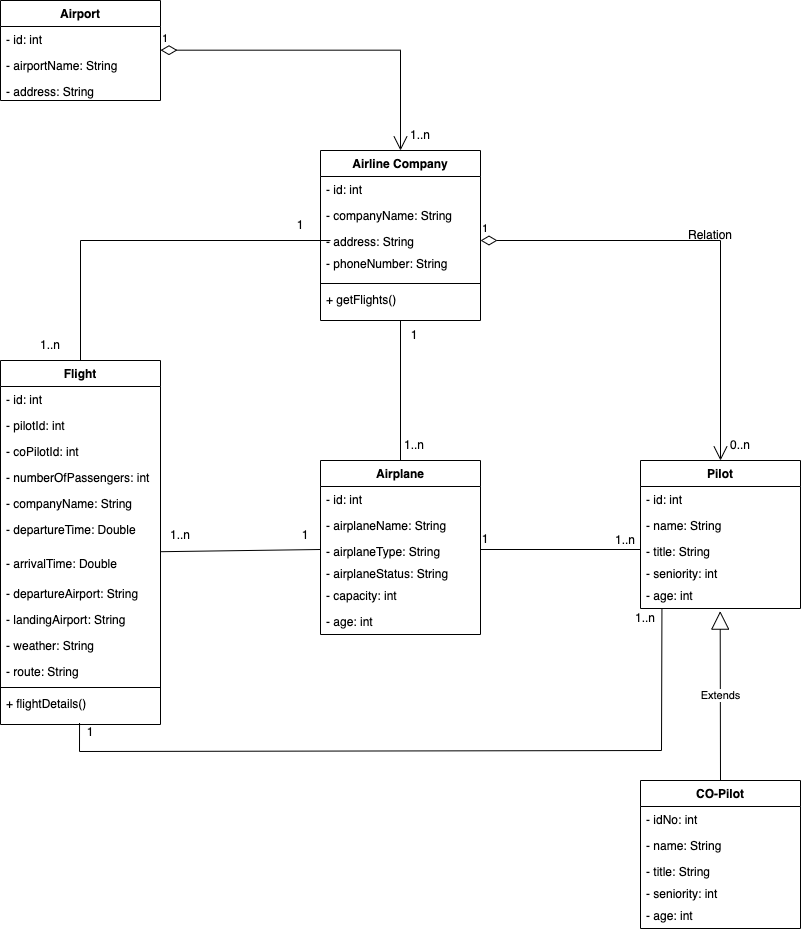

The diagram above was exported from draw.io. Its source (the exported page's mxGraphModel, read from the mxfile embedded in the PNG):
<mxGraphModel dx="1577" dy="880" grid="1" gridSize="10" guides="1" tooltips="1" connect="1" arrows="1" fold="1" page="1" pageScale="1" pageWidth="827" pageHeight="1169" math="0" shadow="0">
  <root>
    <mxCell id="WIyWlLk6GJQsqaUBKTNV-0" />
    <mxCell id="WIyWlLk6GJQsqaUBKTNV-1" parent="WIyWlLk6GJQsqaUBKTNV-0" />
    <mxCell id="eyQRyMec67LDnDLOtXvz-0" value="Airport" style="swimlane;fontStyle=1;align=center;verticalAlign=top;childLayout=stackLayout;horizontal=1;startSize=26;horizontalStack=0;resizeParent=1;resizeParentMax=0;resizeLast=0;collapsible=1;marginBottom=0;" vertex="1" parent="WIyWlLk6GJQsqaUBKTNV-1">
      <mxGeometry y="210" width="160" height="100" as="geometry" />
    </mxCell>
    <mxCell id="eyQRyMec67LDnDLOtXvz-1" value="- id: int" style="text;strokeColor=none;fillColor=none;align=left;verticalAlign=top;spacingLeft=4;spacingRight=4;overflow=hidden;rotatable=0;points=[[0,0.5],[1,0.5]];portConstraint=eastwest;" vertex="1" parent="eyQRyMec67LDnDLOtXvz-0">
      <mxGeometry y="26" width="160" height="26" as="geometry" />
    </mxCell>
    <mxCell id="eyQRyMec67LDnDLOtXvz-4" value="- airportName: String" style="text;strokeColor=none;fillColor=none;align=left;verticalAlign=top;spacingLeft=4;spacingRight=4;overflow=hidden;rotatable=0;points=[[0,0.5],[1,0.5]];portConstraint=eastwest;" vertex="1" parent="eyQRyMec67LDnDLOtXvz-0">
      <mxGeometry y="52" width="160" height="26" as="geometry" />
    </mxCell>
    <mxCell id="eyQRyMec67LDnDLOtXvz-3" value="- address: String" style="text;strokeColor=none;fillColor=none;align=left;verticalAlign=top;spacingLeft=4;spacingRight=4;overflow=hidden;rotatable=0;points=[[0,0.5],[1,0.5]];portConstraint=eastwest;" vertex="1" parent="eyQRyMec67LDnDLOtXvz-0">
      <mxGeometry y="78" width="160" height="22" as="geometry" />
    </mxCell>
    <mxCell id="eyQRyMec67LDnDLOtXvz-10" value="Airline Company" style="swimlane;fontStyle=1;align=center;verticalAlign=top;childLayout=stackLayout;horizontal=1;startSize=26;horizontalStack=0;resizeParent=1;resizeParentMax=0;resizeLast=0;collapsible=1;marginBottom=0;" vertex="1" parent="WIyWlLk6GJQsqaUBKTNV-1">
      <mxGeometry x="320" y="360" width="160" height="170" as="geometry" />
    </mxCell>
    <mxCell id="eyQRyMec67LDnDLOtXvz-11" value="- id: int" style="text;strokeColor=none;fillColor=none;align=left;verticalAlign=top;spacingLeft=4;spacingRight=4;overflow=hidden;rotatable=0;points=[[0,0.5],[1,0.5]];portConstraint=eastwest;" vertex="1" parent="eyQRyMec67LDnDLOtXvz-10">
      <mxGeometry y="26" width="160" height="26" as="geometry" />
    </mxCell>
    <mxCell id="eyQRyMec67LDnDLOtXvz-12" value="- companyName: String" style="text;strokeColor=none;fillColor=none;align=left;verticalAlign=top;spacingLeft=4;spacingRight=4;overflow=hidden;rotatable=0;points=[[0,0.5],[1,0.5]];portConstraint=eastwest;" vertex="1" parent="eyQRyMec67LDnDLOtXvz-10">
      <mxGeometry y="52" width="160" height="26" as="geometry" />
    </mxCell>
    <mxCell id="eyQRyMec67LDnDLOtXvz-13" value="- address: String" style="text;strokeColor=none;fillColor=none;align=left;verticalAlign=top;spacingLeft=4;spacingRight=4;overflow=hidden;rotatable=0;points=[[0,0.5],[1,0.5]];portConstraint=eastwest;" vertex="1" parent="eyQRyMec67LDnDLOtXvz-10">
      <mxGeometry y="78" width="160" height="22" as="geometry" />
    </mxCell>
    <mxCell id="eyQRyMec67LDnDLOtXvz-23" value="- phoneNumber: String" style="text;strokeColor=none;fillColor=none;align=left;verticalAlign=top;spacingLeft=4;spacingRight=4;overflow=hidden;rotatable=0;points=[[0,0.5],[1,0.5]];portConstraint=eastwest;" vertex="1" parent="eyQRyMec67LDnDLOtXvz-10">
      <mxGeometry y="100" width="160" height="30" as="geometry" />
    </mxCell>
    <mxCell id="eyQRyMec67LDnDLOtXvz-22" value="" style="line;strokeWidth=1;fillColor=none;align=left;verticalAlign=middle;spacingTop=-1;spacingLeft=3;spacingRight=3;rotatable=0;labelPosition=right;points=[];portConstraint=eastwest;" vertex="1" parent="eyQRyMec67LDnDLOtXvz-10">
      <mxGeometry y="130" width="160" height="6" as="geometry" />
    </mxCell>
    <mxCell id="eyQRyMec67LDnDLOtXvz-14" value="+ getFlights()" style="text;strokeColor=none;fillColor=none;align=left;verticalAlign=top;spacingLeft=4;spacingRight=4;overflow=hidden;rotatable=0;points=[[0,0.5],[1,0.5]];portConstraint=eastwest;" vertex="1" parent="eyQRyMec67LDnDLOtXvz-10">
      <mxGeometry y="136" width="160" height="34" as="geometry" />
    </mxCell>
    <mxCell id="eyQRyMec67LDnDLOtXvz-16" value="1" style="endArrow=open;html=1;endSize=12;startArrow=diamondThin;startSize=14;startFill=0;edgeStyle=orthogonalEdgeStyle;align=left;verticalAlign=bottom;rounded=0;entryX=0.5;entryY=0;entryDx=0;entryDy=0;" edge="1" parent="WIyWlLk6GJQsqaUBKTNV-1" target="eyQRyMec67LDnDLOtXvz-10">
      <mxGeometry x="-1" y="3" relative="1" as="geometry">
        <mxPoint x="160" y="259.68" as="sourcePoint" />
        <mxPoint x="400" y="260" as="targetPoint" />
        <Array as="points">
          <mxPoint x="400" y="260" />
        </Array>
      </mxGeometry>
    </mxCell>
    <mxCell id="eyQRyMec67LDnDLOtXvz-17" value="1..n" style="text;html=1;strokeColor=none;fillColor=none;align=center;verticalAlign=middle;whiteSpace=wrap;rounded=0;" vertex="1" parent="WIyWlLk6GJQsqaUBKTNV-1">
      <mxGeometry x="390" y="330" width="60" height="30" as="geometry" />
    </mxCell>
    <mxCell id="eyQRyMec67LDnDLOtXvz-24" value="Flight" style="swimlane;fontStyle=1;align=center;verticalAlign=top;childLayout=stackLayout;horizontal=1;startSize=26;horizontalStack=0;resizeParent=1;resizeParentMax=0;resizeLast=0;collapsible=1;marginBottom=0;" vertex="1" parent="WIyWlLk6GJQsqaUBKTNV-1">
      <mxGeometry y="570" width="160" height="364" as="geometry" />
    </mxCell>
    <mxCell id="eyQRyMec67LDnDLOtXvz-25" value="- id: int" style="text;strokeColor=none;fillColor=none;align=left;verticalAlign=top;spacingLeft=4;spacingRight=4;overflow=hidden;rotatable=0;points=[[0,0.5],[1,0.5]];portConstraint=eastwest;" vertex="1" parent="eyQRyMec67LDnDLOtXvz-24">
      <mxGeometry y="26" width="160" height="26" as="geometry" />
    </mxCell>
    <mxCell id="eyQRyMec67LDnDLOtXvz-44" value="- pilotId: int" style="text;strokeColor=none;fillColor=none;align=left;verticalAlign=top;spacingLeft=4;spacingRight=4;overflow=hidden;rotatable=0;points=[[0,0.5],[1,0.5]];portConstraint=eastwest;" vertex="1" parent="eyQRyMec67LDnDLOtXvz-24">
      <mxGeometry y="52" width="160" height="26" as="geometry" />
    </mxCell>
    <mxCell id="eyQRyMec67LDnDLOtXvz-45" value="- coPilotId: int" style="text;strokeColor=none;fillColor=none;align=left;verticalAlign=top;spacingLeft=4;spacingRight=4;overflow=hidden;rotatable=0;points=[[0,0.5],[1,0.5]];portConstraint=eastwest;" vertex="1" parent="eyQRyMec67LDnDLOtXvz-24">
      <mxGeometry y="78" width="160" height="26" as="geometry" />
    </mxCell>
    <mxCell id="eyQRyMec67LDnDLOtXvz-47" value="- numberOfPassengers: int" style="text;strokeColor=none;fillColor=none;align=left;verticalAlign=top;spacingLeft=4;spacingRight=4;overflow=hidden;rotatable=0;points=[[0,0.5],[1,0.5]];portConstraint=eastwest;" vertex="1" parent="eyQRyMec67LDnDLOtXvz-24">
      <mxGeometry y="104" width="160" height="26" as="geometry" />
    </mxCell>
    <mxCell id="eyQRyMec67LDnDLOtXvz-26" value="- companyName: String" style="text;strokeColor=none;fillColor=none;align=left;verticalAlign=top;spacingLeft=4;spacingRight=4;overflow=hidden;rotatable=0;points=[[0,0.5],[1,0.5]];portConstraint=eastwest;" vertex="1" parent="eyQRyMec67LDnDLOtXvz-24">
      <mxGeometry y="130" width="160" height="26" as="geometry" />
    </mxCell>
    <mxCell id="eyQRyMec67LDnDLOtXvz-27" value="- departureTime: Double" style="text;strokeColor=none;fillColor=none;align=left;verticalAlign=top;spacingLeft=4;spacingRight=4;overflow=hidden;rotatable=0;points=[[0,0.5],[1,0.5]];portConstraint=eastwest;" vertex="1" parent="eyQRyMec67LDnDLOtXvz-24">
      <mxGeometry y="156" width="160" height="34" as="geometry" />
    </mxCell>
    <mxCell id="eyQRyMec67LDnDLOtXvz-28" value="- arrivalTime: Double" style="text;strokeColor=none;fillColor=none;align=left;verticalAlign=top;spacingLeft=4;spacingRight=4;overflow=hidden;rotatable=0;points=[[0,0.5],[1,0.5]];portConstraint=eastwest;" vertex="1" parent="eyQRyMec67LDnDLOtXvz-24">
      <mxGeometry y="190" width="160" height="30" as="geometry" />
    </mxCell>
    <mxCell id="eyQRyMec67LDnDLOtXvz-42" value="- departureAirport: String" style="text;strokeColor=none;fillColor=none;align=left;verticalAlign=top;spacingLeft=4;spacingRight=4;overflow=hidden;rotatable=0;points=[[0,0.5],[1,0.5]];portConstraint=eastwest;" vertex="1" parent="eyQRyMec67LDnDLOtXvz-24">
      <mxGeometry y="220" width="160" height="26" as="geometry" />
    </mxCell>
    <mxCell id="eyQRyMec67LDnDLOtXvz-43" value="- landingAirport: String" style="text;strokeColor=none;fillColor=none;align=left;verticalAlign=top;spacingLeft=4;spacingRight=4;overflow=hidden;rotatable=0;points=[[0,0.5],[1,0.5]];portConstraint=eastwest;" vertex="1" parent="eyQRyMec67LDnDLOtXvz-24">
      <mxGeometry y="246" width="160" height="26" as="geometry" />
    </mxCell>
    <mxCell id="eyQRyMec67LDnDLOtXvz-48" value="- weather: String" style="text;strokeColor=none;fillColor=none;align=left;verticalAlign=top;spacingLeft=4;spacingRight=4;overflow=hidden;rotatable=0;points=[[0,0.5],[1,0.5]];portConstraint=eastwest;" vertex="1" parent="eyQRyMec67LDnDLOtXvz-24">
      <mxGeometry y="272" width="160" height="26" as="geometry" />
    </mxCell>
    <mxCell id="eyQRyMec67LDnDLOtXvz-46" value="- route: String" style="text;strokeColor=none;fillColor=none;align=left;verticalAlign=top;spacingLeft=4;spacingRight=4;overflow=hidden;rotatable=0;points=[[0,0.5],[1,0.5]];portConstraint=eastwest;" vertex="1" parent="eyQRyMec67LDnDLOtXvz-24">
      <mxGeometry y="298" width="160" height="26" as="geometry" />
    </mxCell>
    <mxCell id="eyQRyMec67LDnDLOtXvz-29" value="" style="line;strokeWidth=1;fillColor=none;align=left;verticalAlign=middle;spacingTop=-1;spacingLeft=3;spacingRight=3;rotatable=0;labelPosition=right;points=[];portConstraint=eastwest;" vertex="1" parent="eyQRyMec67LDnDLOtXvz-24">
      <mxGeometry y="324" width="160" height="6" as="geometry" />
    </mxCell>
    <mxCell id="eyQRyMec67LDnDLOtXvz-30" value="+ flightDetails()" style="text;strokeColor=none;fillColor=none;align=left;verticalAlign=top;spacingLeft=4;spacingRight=4;overflow=hidden;rotatable=0;points=[[0,0.5],[1,0.5]];portConstraint=eastwest;" vertex="1" parent="eyQRyMec67LDnDLOtXvz-24">
      <mxGeometry y="330" width="160" height="34" as="geometry" />
    </mxCell>
    <mxCell id="eyQRyMec67LDnDLOtXvz-39" value="1..n" style="text;html=1;strokeColor=none;fillColor=none;align=center;verticalAlign=middle;whiteSpace=wrap;rounded=0;" vertex="1" parent="WIyWlLk6GJQsqaUBKTNV-1">
      <mxGeometry x="20" y="540" width="60" height="30" as="geometry" />
    </mxCell>
    <mxCell id="eyQRyMec67LDnDLOtXvz-40" value="1" style="text;html=1;strokeColor=none;fillColor=none;align=center;verticalAlign=middle;whiteSpace=wrap;rounded=0;" vertex="1" parent="WIyWlLk6GJQsqaUBKTNV-1">
      <mxGeometry x="270" y="420" width="60" height="30" as="geometry" />
    </mxCell>
    <mxCell id="eyQRyMec67LDnDLOtXvz-50" value="" style="endArrow=none;html=1;rounded=0;entryX=1;entryY=1;entryDx=0;entryDy=0;exitX=1;exitY=1;exitDx=0;exitDy=0;" edge="1" parent="WIyWlLk6GJQsqaUBKTNV-1" source="eyQRyMec67LDnDLOtXvz-39" target="eyQRyMec67LDnDLOtXvz-40">
      <mxGeometry width="50" height="50" relative="1" as="geometry">
        <mxPoint x="10" y="450" as="sourcePoint" />
        <mxPoint x="130" y="450" as="targetPoint" />
        <Array as="points">
          <mxPoint x="80" y="450" />
          <mxPoint x="320" y="450" />
        </Array>
      </mxGeometry>
    </mxCell>
    <mxCell id="eyQRyMec67LDnDLOtXvz-52" value="" style="endArrow=none;html=1;rounded=0;entryX=0.5;entryY=0;entryDx=0;entryDy=0;" edge="1" parent="WIyWlLk6GJQsqaUBKTNV-1" target="eyQRyMec67LDnDLOtXvz-53">
      <mxGeometry width="50" height="50" relative="1" as="geometry">
        <mxPoint x="400" y="530" as="sourcePoint" />
        <mxPoint x="400" y="560" as="targetPoint" />
        <Array as="points" />
      </mxGeometry>
    </mxCell>
    <mxCell id="eyQRyMec67LDnDLOtXvz-53" value="Airplane" style="swimlane;fontStyle=1;align=center;verticalAlign=top;childLayout=stackLayout;horizontal=1;startSize=26;horizontalStack=0;resizeParent=1;resizeParentMax=0;resizeLast=0;collapsible=1;marginBottom=0;" vertex="1" parent="WIyWlLk6GJQsqaUBKTNV-1">
      <mxGeometry x="320" y="670" width="160" height="174" as="geometry" />
    </mxCell>
    <mxCell id="eyQRyMec67LDnDLOtXvz-54" value="- id: int" style="text;strokeColor=none;fillColor=none;align=left;verticalAlign=top;spacingLeft=4;spacingRight=4;overflow=hidden;rotatable=0;points=[[0,0.5],[1,0.5]];portConstraint=eastwest;" vertex="1" parent="eyQRyMec67LDnDLOtXvz-53">
      <mxGeometry y="26" width="160" height="26" as="geometry" />
    </mxCell>
    <mxCell id="eyQRyMec67LDnDLOtXvz-55" value="- airplaneName: String" style="text;strokeColor=none;fillColor=none;align=left;verticalAlign=top;spacingLeft=4;spacingRight=4;overflow=hidden;rotatable=0;points=[[0,0.5],[1,0.5]];portConstraint=eastwest;" vertex="1" parent="eyQRyMec67LDnDLOtXvz-53">
      <mxGeometry y="52" width="160" height="26" as="geometry" />
    </mxCell>
    <mxCell id="eyQRyMec67LDnDLOtXvz-56" value="- airplaneType: String" style="text;strokeColor=none;fillColor=none;align=left;verticalAlign=top;spacingLeft=4;spacingRight=4;overflow=hidden;rotatable=0;points=[[0,0.5],[1,0.5]];portConstraint=eastwest;" vertex="1" parent="eyQRyMec67LDnDLOtXvz-53">
      <mxGeometry y="78" width="160" height="22" as="geometry" />
    </mxCell>
    <mxCell id="eyQRyMec67LDnDLOtXvz-60" value="- airplaneStatus: String" style="text;strokeColor=none;fillColor=none;align=left;verticalAlign=top;spacingLeft=4;spacingRight=4;overflow=hidden;rotatable=0;points=[[0,0.5],[1,0.5]];portConstraint=eastwest;" vertex="1" parent="eyQRyMec67LDnDLOtXvz-53">
      <mxGeometry y="100" width="160" height="22" as="geometry" />
    </mxCell>
    <mxCell id="eyQRyMec67LDnDLOtXvz-63" value="- capacity: int" style="text;strokeColor=none;fillColor=none;align=left;verticalAlign=top;spacingLeft=4;spacingRight=4;overflow=hidden;rotatable=0;points=[[0,0.5],[1,0.5]];portConstraint=eastwest;" vertex="1" parent="eyQRyMec67LDnDLOtXvz-53">
      <mxGeometry y="122" width="160" height="26" as="geometry" />
    </mxCell>
    <mxCell id="eyQRyMec67LDnDLOtXvz-64" value="- age: int" style="text;strokeColor=none;fillColor=none;align=left;verticalAlign=top;spacingLeft=4;spacingRight=4;overflow=hidden;rotatable=0;points=[[0,0.5],[1,0.5]];portConstraint=eastwest;" vertex="1" parent="eyQRyMec67LDnDLOtXvz-53">
      <mxGeometry y="148" width="160" height="26" as="geometry" />
    </mxCell>
    <mxCell id="eyQRyMec67LDnDLOtXvz-61" value="1" style="text;html=1;strokeColor=none;fillColor=none;align=center;verticalAlign=middle;whiteSpace=wrap;rounded=0;" vertex="1" parent="WIyWlLk6GJQsqaUBKTNV-1">
      <mxGeometry x="389" y="530" width="50" height="30" as="geometry" />
    </mxCell>
    <mxCell id="eyQRyMec67LDnDLOtXvz-62" value="1..n" style="text;html=1;strokeColor=none;fillColor=none;align=center;verticalAlign=middle;whiteSpace=wrap;rounded=0;" vertex="1" parent="WIyWlLk6GJQsqaUBKTNV-1">
      <mxGeometry x="384" y="640" width="60" height="30" as="geometry" />
    </mxCell>
    <mxCell id="eyQRyMec67LDnDLOtXvz-65" value="1" style="text;html=1;strokeColor=none;fillColor=none;align=center;verticalAlign=middle;whiteSpace=wrap;rounded=0;" vertex="1" parent="WIyWlLk6GJQsqaUBKTNV-1">
      <mxGeometry x="290" y="730" width="30" height="30" as="geometry" />
    </mxCell>
    <mxCell id="eyQRyMec67LDnDLOtXvz-66" value="" style="endArrow=none;html=1;rounded=0;entryX=1.004;entryY=0.04;entryDx=0;entryDy=0;exitX=0;exitY=0.5;exitDx=0;exitDy=0;entryPerimeter=0;" edge="1" parent="WIyWlLk6GJQsqaUBKTNV-1" source="eyQRyMec67LDnDLOtXvz-56" target="eyQRyMec67LDnDLOtXvz-28">
      <mxGeometry width="50" height="50" relative="1" as="geometry">
        <mxPoint x="220" y="687" as="sourcePoint" />
        <mxPoint x="220" y="827" as="targetPoint" />
        <Array as="points" />
      </mxGeometry>
    </mxCell>
    <mxCell id="eyQRyMec67LDnDLOtXvz-67" value="1..n" style="text;html=1;strokeColor=none;fillColor=none;align=center;verticalAlign=middle;whiteSpace=wrap;rounded=0;" vertex="1" parent="WIyWlLk6GJQsqaUBKTNV-1">
      <mxGeometry x="150" y="730" width="60" height="30" as="geometry" />
    </mxCell>
    <mxCell id="eyQRyMec67LDnDLOtXvz-68" value="Pilot" style="swimlane;fontStyle=1;align=center;verticalAlign=top;childLayout=stackLayout;horizontal=1;startSize=26;horizontalStack=0;resizeParent=1;resizeParentMax=0;resizeLast=0;collapsible=1;marginBottom=0;" vertex="1" parent="WIyWlLk6GJQsqaUBKTNV-1">
      <mxGeometry x="640" y="670" width="160" height="148" as="geometry" />
    </mxCell>
    <mxCell id="eyQRyMec67LDnDLOtXvz-69" value="- id: int" style="text;strokeColor=none;fillColor=none;align=left;verticalAlign=top;spacingLeft=4;spacingRight=4;overflow=hidden;rotatable=0;points=[[0,0.5],[1,0.5]];portConstraint=eastwest;" vertex="1" parent="eyQRyMec67LDnDLOtXvz-68">
      <mxGeometry y="26" width="160" height="26" as="geometry" />
    </mxCell>
    <mxCell id="eyQRyMec67LDnDLOtXvz-70" value="- name: String" style="text;strokeColor=none;fillColor=none;align=left;verticalAlign=top;spacingLeft=4;spacingRight=4;overflow=hidden;rotatable=0;points=[[0,0.5],[1,0.5]];portConstraint=eastwest;" vertex="1" parent="eyQRyMec67LDnDLOtXvz-68">
      <mxGeometry y="52" width="160" height="26" as="geometry" />
    </mxCell>
    <mxCell id="eyQRyMec67LDnDLOtXvz-71" value="- title: String" style="text;strokeColor=none;fillColor=none;align=left;verticalAlign=top;spacingLeft=4;spacingRight=4;overflow=hidden;rotatable=0;points=[[0,0.5],[1,0.5]];portConstraint=eastwest;" vertex="1" parent="eyQRyMec67LDnDLOtXvz-68">
      <mxGeometry y="78" width="160" height="22" as="geometry" />
    </mxCell>
    <mxCell id="eyQRyMec67LDnDLOtXvz-72" value="- seniority: int" style="text;strokeColor=none;fillColor=none;align=left;verticalAlign=top;spacingLeft=4;spacingRight=4;overflow=hidden;rotatable=0;points=[[0,0.5],[1,0.5]];portConstraint=eastwest;" vertex="1" parent="eyQRyMec67LDnDLOtXvz-68">
      <mxGeometry y="100" width="160" height="22" as="geometry" />
    </mxCell>
    <mxCell id="eyQRyMec67LDnDLOtXvz-74" value="- age: int" style="text;strokeColor=none;fillColor=none;align=left;verticalAlign=top;spacingLeft=4;spacingRight=4;overflow=hidden;rotatable=0;points=[[0,0.5],[1,0.5]];portConstraint=eastwest;" vertex="1" parent="eyQRyMec67LDnDLOtXvz-68">
      <mxGeometry y="122" width="160" height="26" as="geometry" />
    </mxCell>
    <mxCell id="eyQRyMec67LDnDLOtXvz-75" value="1" style="endArrow=open;html=1;endSize=12;startArrow=diamondThin;startSize=14;startFill=0;edgeStyle=orthogonalEdgeStyle;align=left;verticalAlign=bottom;rounded=0;entryX=0.5;entryY=0;entryDx=0;entryDy=0;" edge="1" parent="WIyWlLk6GJQsqaUBKTNV-1" target="eyQRyMec67LDnDLOtXvz-68">
      <mxGeometry x="-1" y="3" relative="1" as="geometry">
        <mxPoint x="480" y="449.99999999999994" as="sourcePoint" />
        <mxPoint x="720" y="550.3199999999999" as="targetPoint" />
        <Array as="points">
          <mxPoint x="720" y="450" />
        </Array>
      </mxGeometry>
    </mxCell>
    <mxCell id="eyQRyMec67LDnDLOtXvz-76" value="0..n" style="text;html=1;strokeColor=none;fillColor=none;align=center;verticalAlign=middle;whiteSpace=wrap;rounded=0;" vertex="1" parent="WIyWlLk6GJQsqaUBKTNV-1">
      <mxGeometry x="710" y="640" width="60" height="30" as="geometry" />
    </mxCell>
    <mxCell id="eyQRyMec67LDnDLOtXvz-77" value="Relation" style="text;html=1;strokeColor=none;fillColor=none;align=center;verticalAlign=middle;whiteSpace=wrap;rounded=0;" vertex="1" parent="WIyWlLk6GJQsqaUBKTNV-1">
      <mxGeometry x="680" y="430" width="60" height="30" as="geometry" />
    </mxCell>
    <mxCell id="eyQRyMec67LDnDLOtXvz-80" value="" style="endArrow=none;html=1;rounded=0;entryX=0;entryY=0.5;entryDx=0;entryDy=0;exitX=1;exitY=0.5;exitDx=0;exitDy=0;" edge="1" parent="WIyWlLk6GJQsqaUBKTNV-1" source="eyQRyMec67LDnDLOtXvz-56" target="eyQRyMec67LDnDLOtXvz-71">
      <mxGeometry width="50" height="50" relative="1" as="geometry">
        <mxPoint x="506" y="730" as="sourcePoint" />
        <mxPoint x="506" y="870" as="targetPoint" />
        <Array as="points" />
      </mxGeometry>
    </mxCell>
    <mxCell id="eyQRyMec67LDnDLOtXvz-81" value="1" style="text;html=1;strokeColor=none;fillColor=none;align=center;verticalAlign=middle;whiteSpace=wrap;rounded=0;" vertex="1" parent="WIyWlLk6GJQsqaUBKTNV-1">
      <mxGeometry x="460" y="738" width="50" height="21" as="geometry" />
    </mxCell>
    <mxCell id="eyQRyMec67LDnDLOtXvz-82" value="1..n" style="text;html=1;strokeColor=none;fillColor=none;align=center;verticalAlign=middle;whiteSpace=wrap;rounded=0;" vertex="1" parent="WIyWlLk6GJQsqaUBKTNV-1">
      <mxGeometry x="610" y="740" width="30" height="19" as="geometry" />
    </mxCell>
    <mxCell id="eyQRyMec67LDnDLOtXvz-83" value="" style="endArrow=none;html=1;rounded=0;exitX=0.494;exitY=0.956;exitDx=0;exitDy=0;exitPerimeter=0;entryX=0.134;entryY=1.029;entryDx=0;entryDy=0;entryPerimeter=0;" edge="1" parent="WIyWlLk6GJQsqaUBKTNV-1" source="eyQRyMec67LDnDLOtXvz-30" target="eyQRyMec67LDnDLOtXvz-74">
      <mxGeometry width="50" height="50" relative="1" as="geometry">
        <mxPoint x="40" y="961" as="sourcePoint" />
        <mxPoint x="660" y="960" as="targetPoint" />
        <Array as="points">
          <mxPoint x="79" y="961" />
          <mxPoint x="661" y="960" />
        </Array>
      </mxGeometry>
    </mxCell>
    <mxCell id="eyQRyMec67LDnDLOtXvz-84" value="1" style="text;html=1;strokeColor=none;fillColor=none;align=center;verticalAlign=middle;whiteSpace=wrap;rounded=0;" vertex="1" parent="WIyWlLk6GJQsqaUBKTNV-1">
      <mxGeometry x="70" y="934" width="40" height="16" as="geometry" />
    </mxCell>
    <mxCell id="eyQRyMec67LDnDLOtXvz-85" value="1..n" style="text;html=1;strokeColor=none;fillColor=none;align=center;verticalAlign=middle;whiteSpace=wrap;rounded=0;" vertex="1" parent="WIyWlLk6GJQsqaUBKTNV-1">
      <mxGeometry x="630" y="818" width="30" height="19" as="geometry" />
    </mxCell>
    <mxCell id="eyQRyMec67LDnDLOtXvz-86" value="CO-Pilot" style="swimlane;fontStyle=1;align=center;verticalAlign=top;childLayout=stackLayout;horizontal=1;startSize=26;horizontalStack=0;resizeParent=1;resizeParentMax=0;resizeLast=0;collapsible=1;marginBottom=0;" vertex="1" parent="WIyWlLk6GJQsqaUBKTNV-1">
      <mxGeometry x="640" y="990" width="160" height="148" as="geometry" />
    </mxCell>
    <mxCell id="eyQRyMec67LDnDLOtXvz-87" value="- idNo: int" style="text;strokeColor=none;fillColor=none;align=left;verticalAlign=top;spacingLeft=4;spacingRight=4;overflow=hidden;rotatable=0;points=[[0,0.5],[1,0.5]];portConstraint=eastwest;" vertex="1" parent="eyQRyMec67LDnDLOtXvz-86">
      <mxGeometry y="26" width="160" height="26" as="geometry" />
    </mxCell>
    <mxCell id="eyQRyMec67LDnDLOtXvz-88" value="- name: String" style="text;strokeColor=none;fillColor=none;align=left;verticalAlign=top;spacingLeft=4;spacingRight=4;overflow=hidden;rotatable=0;points=[[0,0.5],[1,0.5]];portConstraint=eastwest;" vertex="1" parent="eyQRyMec67LDnDLOtXvz-86">
      <mxGeometry y="52" width="160" height="26" as="geometry" />
    </mxCell>
    <mxCell id="eyQRyMec67LDnDLOtXvz-89" value="- title: String" style="text;strokeColor=none;fillColor=none;align=left;verticalAlign=top;spacingLeft=4;spacingRight=4;overflow=hidden;rotatable=0;points=[[0,0.5],[1,0.5]];portConstraint=eastwest;" vertex="1" parent="eyQRyMec67LDnDLOtXvz-86">
      <mxGeometry y="78" width="160" height="22" as="geometry" />
    </mxCell>
    <mxCell id="eyQRyMec67LDnDLOtXvz-90" value="- seniority: int" style="text;strokeColor=none;fillColor=none;align=left;verticalAlign=top;spacingLeft=4;spacingRight=4;overflow=hidden;rotatable=0;points=[[0,0.5],[1,0.5]];portConstraint=eastwest;" vertex="1" parent="eyQRyMec67LDnDLOtXvz-86">
      <mxGeometry y="100" width="160" height="22" as="geometry" />
    </mxCell>
    <mxCell id="eyQRyMec67LDnDLOtXvz-92" value="- age: int" style="text;strokeColor=none;fillColor=none;align=left;verticalAlign=top;spacingLeft=4;spacingRight=4;overflow=hidden;rotatable=0;points=[[0,0.5],[1,0.5]];portConstraint=eastwest;" vertex="1" parent="eyQRyMec67LDnDLOtXvz-86">
      <mxGeometry y="122" width="160" height="26" as="geometry" />
    </mxCell>
    <mxCell id="eyQRyMec67LDnDLOtXvz-95" value="Extends" style="endArrow=block;endSize=16;endFill=0;html=1;rounded=0;entryX=0.498;entryY=1.101;entryDx=0;entryDy=0;entryPerimeter=0;exitX=0.5;exitY=0;exitDx=0;exitDy=0;" edge="1" parent="WIyWlLk6GJQsqaUBKTNV-1" source="eyQRyMec67LDnDLOtXvz-86" target="eyQRyMec67LDnDLOtXvz-74">
      <mxGeometry width="160" relative="1" as="geometry">
        <mxPoint x="747" y="980" as="sourcePoint" />
        <mxPoint x="790" y="880" as="targetPoint" />
      </mxGeometry>
    </mxCell>
  </root>
</mxGraphModel>